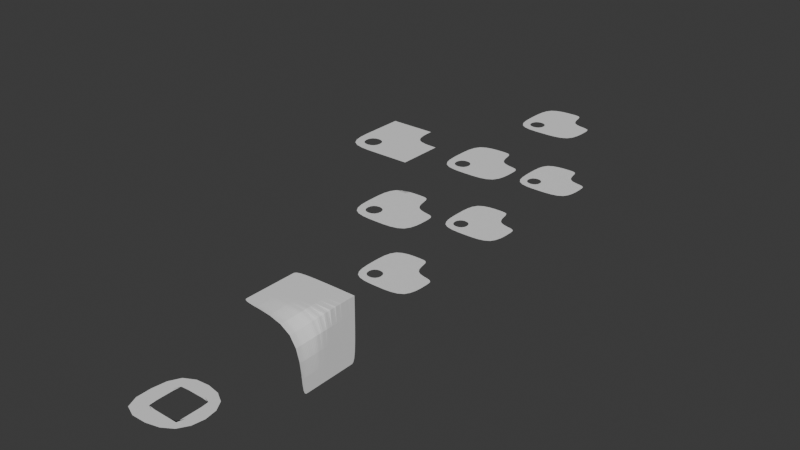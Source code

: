 # Source: usd_mesh_subd.blend  (saved by Blender 4.3.16; exported with 4.5.12 LTS)
import bpy
from mathutils import Matrix  # noqa: F401  (used for matrix-valued properties, if any)

bpy.ops.wm.read_factory_settings(use_empty=True)
scene = bpy.context.scene
scene.name = 'Scene'

# ---- collections
col_collection = bpy.data.collections.new('Collection'); scene.collection.children.link(col_collection)

# ---- world
world_world = bpy.data.worlds.new('World'); scene.world = world_world
world_world.use_nodes = True; world_world.node_tree.nodes.clear()
_N = world_world.node_tree.nodes; _L = world_world.node_tree.links
n0 = _N.new('ShaderNodeOutputWorld'); n0.name = 'World Output'; n0.location = (300, 300)
n1 = _N.new('ShaderNodeBackground'); n1.name = 'Background'; n1.location = (10, 300)
n1.inputs[0].default_value = (0.05088, 0.05088, 0.05088, 1.0)
_L.new(n1.outputs[0], n0.inputs[0])
n0.is_active_output = True
world_world.color = (0.05088, 0.05088, 0.05088)
world_world.sun_shadow_jitter_overblur = 0.0

# ---- meshes
me_mesh1 = bpy.data.meshes.new('mesh1')
me_mesh1.from_pydata([(-0.5, -0.5, 0.0), (0.5, -0.5, 0.0), (-0.5, 0.5, 0.0), (-0.5, 0.0, 0.0), (0.0, -0.5, 0.0), (0.5, 0.0, 0.0), (0.125, 0.5, 0.0), (-0.125, -0.125, 0.0), (-0.375, -0.125, 0.0), (-0.375, -0.375, 0.0), (0.125, 0.125, 0.0), (-0.125, -0.375, 0.0), (0.0, 0.0, 0.0), (0.0, 0.5, 0.0), (0.5, 0.125, 0.0)], [], [(3, 12, 13, 2), (4, 1, 5, 12), (9, 8, 3, 0), (11, 9, 0, 4), (7, 11, 4, 12), (8, 7, 12, 3), (10, 6, 13, 12), (14, 10, 12, 5)])
_uv = me_mesh1.uv_layers.new(name='UVMap')
_uv.uv.foreach_set('vector', [0.0, 0.5, 0.5, 0.5, 0.5, 1.0, 0.0, 1.0, 0.5, 0.0, 1.0, 0.0, 1.0, 0.5, 0.5, 0.5, 0.125, 0.125, 0.125, 0.375, 0.0, 0.5, 0.0, 0.0, 0.375, 0.125, 0.125, 0.125, 0.0, 0.0, 0.5, 0.0, 0.375, 0.375, 0.375, 0.125, 0.5, 0.0, 0.5, 0.5, 0.125, 0.375, 0.375, 0.375, 0.5, 0.5, 0.0, 0.5, 0.625, 0.625, 0.625, 1.0, 0.5, 1.0, 0.5, 0.5, 1.0, 0.625, 0.625, 0.625, 0.5, 0.5, 1.0, 0.5])
me_mesh1.update()
me_mesh2 = bpy.data.meshes.new('mesh2')
me_mesh2.from_pydata([(-0.5, -0.5, 0.0), (0.5, -0.5, 0.0), (-0.5, 0.5, 0.0), (-0.5, 0.0, 0.0), (0.0, -0.5, 0.0), (0.5, 0.0, 0.0), (0.125, 0.5, 0.0), (-0.125, -0.125, 0.0), (-0.375, -0.125, 0.0), (-0.375, -0.375, 0.0), (0.125, 0.125, 0.0), (-0.125, -0.375, 0.0), (0.0, 0.0, 0.0), (0.0, 0.5, 0.0), (0.5, 0.125, 0.0)], [], [(3, 12, 13, 2), (4, 1, 5, 12), (9, 8, 3, 0), (11, 9, 0, 4), (7, 11, 4, 12), (8, 7, 12, 3), (10, 6, 13, 12), (14, 10, 12, 5)])
_uv = me_mesh2.uv_layers.new(name='UVMap')
_uv.uv.foreach_set('vector', [0.0, 0.5, 0.5, 0.5, 0.5, 1.0, 0.0, 1.0, 0.5, 0.0, 1.0, 0.0, 1.0, 0.5, 0.5, 0.5, 0.125, 0.125, 0.125, 0.375, 0.0, 0.5, 0.0, 0.0, 0.375, 0.125, 0.125, 0.125, 0.0, 0.0, 0.5, 0.0, 0.375, 0.375, 0.375, 0.125, 0.5, 0.0, 0.5, 0.5, 0.125, 0.375, 0.375, 0.375, 0.5, 0.5, 0.0, 0.5, 0.625, 0.625, 0.625, 1.0, 0.5, 1.0, 0.5, 0.5, 1.0, 0.625, 0.625, 0.625, 0.5, 0.5, 1.0, 0.5])
me_mesh2.update()
me_mesh3 = bpy.data.meshes.new('mesh3')
me_mesh3.from_pydata([(-0.5, -0.5, 0.0), (0.5, -0.5, 0.0), (-0.5, 0.5, 0.0), (-0.5, 0.0, 0.0), (0.0, -0.5, 0.0), (0.5, 0.0, 0.0), (0.125, 0.5, 0.0), (-0.125, -0.125, 0.0), (-0.375, -0.125, 0.0), (-0.375, -0.375, 0.0), (0.125, 0.125, 0.0), (-0.125, -0.375, 0.0), (0.0, 0.0, 0.0), (0.0, 0.5, 0.0), (0.5, 0.125, 0.0)], [], [(3, 12, 13, 2), (4, 1, 5, 12), (9, 8, 3, 0), (11, 9, 0, 4), (7, 11, 4, 12), (8, 7, 12, 3), (10, 6, 13, 12), (14, 10, 12, 5)])
_uv = me_mesh3.uv_layers.new(name='UVMap')
_uv.uv.foreach_set('vector', [0.0, 0.5, 0.5, 0.5, 0.5, 1.0, 0.0, 1.0, 0.5, 0.0, 1.0, 0.0, 1.0, 0.5, 0.5, 0.5, 0.125, 0.125, 0.125, 0.375, 0.0, 0.5, 0.0, 0.0, 0.375, 0.125, 0.125, 0.125, 0.0, 0.0, 0.5, 0.0, 0.375, 0.375, 0.375, 0.125, 0.5, 0.0, 0.5, 0.5, 0.125, 0.375, 0.375, 0.375, 0.5, 0.5, 0.0, 0.5, 0.625, 0.625, 0.625, 1.0, 0.5, 1.0, 0.5, 0.5, 1.0, 0.625, 0.625, 0.625, 0.5, 0.5, 1.0, 0.5])
me_mesh3.update()
me_mesh4 = bpy.data.meshes.new('mesh4')
me_mesh4.from_pydata([(-0.5, -0.5, 0.0), (0.5, -0.5, 0.0), (-0.5, 0.5, 0.0), (-0.5, 0.0, 0.0), (0.0, -0.5, 0.0), (0.5, 0.0, 0.0), (0.125, 0.5, 0.0), (-0.125, -0.125, 0.0), (-0.375, -0.125, 0.0), (-0.375, -0.375, 0.0), (0.125, 0.125, 0.0), (-0.125, -0.375, 0.0), (0.0, 0.0, 0.0), (0.0, 0.5, 0.0), (0.5, 0.125, 0.0)], [], [(3, 12, 13, 2), (4, 1, 5, 12), (9, 8, 3, 0), (11, 9, 0, 4), (7, 11, 4, 12), (8, 7, 12, 3), (10, 6, 13, 12), (14, 10, 12, 5)])
_uv = me_mesh4.uv_layers.new(name='UVMap')
_uv.uv.foreach_set('vector', [0.0, 0.5, 0.5, 0.5, 0.5, 1.0, 0.0, 1.0, 0.5, 0.0, 1.0, 0.0, 1.0, 0.5, 0.5, 0.5, 0.125, 0.125, 0.125, 0.375, 0.0, 0.5, 0.0, 0.0, 0.375, 0.125, 0.125, 0.125, 0.0, 0.0, 0.5, 0.0, 0.375, 0.375, 0.375, 0.125, 0.5, 0.0, 0.5, 0.5, 0.125, 0.375, 0.375, 0.375, 0.5, 0.5, 0.0, 0.5, 0.625, 0.625, 0.625, 1.0, 0.5, 1.0, 0.5, 0.5, 1.0, 0.625, 0.625, 0.625, 0.5, 0.5, 1.0, 0.5])
me_mesh4.update()
me_mesh5 = bpy.data.meshes.new('mesh5')
me_mesh5.from_pydata([(-0.5, -0.5, 0.0), (0.5, -0.5, 0.0), (-0.5, 0.5, 0.0), (-0.5, 0.0, 0.0), (0.0, -0.5, 0.0), (0.5, 0.0, 0.0), (0.125, 0.5, 0.0), (-0.125, -0.125, 0.0), (-0.375, -0.125, 0.0), (-0.375, -0.375, 0.0), (0.125, 0.125, 0.0), (-0.125, -0.375, 0.0), (0.0, 0.0, 0.0), (0.0, 0.5, 0.0), (0.5, 0.125, 0.0)], [], [(3, 12, 13, 2), (4, 1, 5, 12), (9, 8, 3, 0), (11, 9, 0, 4), (7, 11, 4, 12), (8, 7, 12, 3), (10, 6, 13, 12), (14, 10, 12, 5)])
_uv = me_mesh5.uv_layers.new(name='UVMap')
_uv.uv.foreach_set('vector', [0.0, 0.5, 0.5, 0.5, 0.5, 1.0, 0.0, 1.0, 0.5, 0.0, 1.0, 0.0, 1.0, 0.5, 0.5, 0.5, 0.125, 0.125, 0.125, 0.375, 0.0, 0.5, 0.0, 0.0, 0.375, 0.125, 0.125, 0.125, 0.0, 0.0, 0.5, 0.0, 0.375, 0.375, 0.375, 0.125, 0.5, 0.0, 0.5, 0.5, 0.125, 0.375, 0.375, 0.375, 0.5, 0.5, 0.0, 0.5, 0.625, 0.625, 0.625, 1.0, 0.5, 1.0, 0.5, 0.5, 1.0, 0.625, 0.625, 0.625, 0.5, 0.5, 1.0, 0.5])
me_mesh5.update()
me_mesh6 = bpy.data.meshes.new('mesh6')
me_mesh6.from_pydata([(-0.5, -0.5, 0.0), (0.5, -0.5, 0.0), (-0.5, 0.5, 0.0), (-0.5, 0.0, 0.0), (0.0, -0.5, 0.0), (0.5, 0.0, 0.0), (0.125, 0.5, 0.0), (-0.125, -0.125, 0.0), (-0.375, -0.125, 0.0), (-0.375, -0.375, 0.0), (0.125, 0.125, 0.0), (-0.125, -0.375, 0.0), (0.0, 0.0, 0.0), (0.0, 0.5, 0.0), (0.5, 0.125, 0.0)], [], [(3, 12, 13, 2), (4, 1, 5, 12), (9, 8, 3, 0), (11, 9, 0, 4), (7, 11, 4, 12), (8, 7, 12, 3), (10, 6, 13, 12), (14, 10, 12, 5)])
_uv = me_mesh6.uv_layers.new(name='UVMap')
_uv.uv.foreach_set('vector', [0.0, 0.5, 0.5, 0.5, 0.5, 1.0, 0.0, 1.0, 0.5, 0.0, 1.0, 0.0, 1.0, 0.5, 0.5, 0.5, 0.125, 0.125, 0.125, 0.375, 0.0, 0.5, 0.0, 0.0, 0.375, 0.125, 0.125, 0.125, 0.0, 0.0, 0.5, 0.0, 0.375, 0.375, 0.375, 0.125, 0.5, 0.0, 0.5, 0.5, 0.125, 0.375, 0.375, 0.375, 0.5, 0.5, 0.0, 0.5, 0.625, 0.625, 0.625, 1.0, 0.5, 1.0, 0.5, 0.5, 1.0, 0.625, 0.625, 0.625, 0.5, 0.5, 1.0, 0.5])
me_mesh6.update()
me_mesh7 = bpy.data.meshes.new('mesh7')
me_mesh7.from_pydata([(-0.5, -0.5, 0.0), (0.5, -0.5, 0.0), (-0.5, 0.5, 0.0), (-0.5, 0.0, 0.0), (0.0, -0.5, 0.0), (0.5, 0.0, 0.0), (0.125, 0.5, 0.0), (-0.125, -0.125, 0.0), (-0.375, -0.125, 0.0), (-0.375, -0.375, 0.0), (0.125, 0.125, 0.0), (-0.125, -0.375, 0.0), (0.0, 0.0, 0.0), (0.0, 0.5, 0.0), (0.5, 0.125, 0.0)], [], [(3, 12, 13, 2), (4, 1, 5, 12), (9, 8, 3, 0), (11, 9, 0, 4), (7, 11, 4, 12), (8, 7, 12, 3), (10, 6, 13, 12), (14, 10, 12, 5)])
_uv = me_mesh7.uv_layers.new(name='UVMap')
_uv.uv.foreach_set('vector', [0.0, 0.5, 0.5, 0.5, 0.5, 1.0, 0.0, 1.0, 0.5, 0.0, 1.0, 0.0, 1.0, 0.5, 0.5, 0.5, 0.125, 0.125, 0.125, 0.375, 0.0, 0.5, 0.0, 0.0, 0.375, 0.125, 0.125, 0.125, 0.0, 0.0, 0.5, 0.0, 0.375, 0.375, 0.375, 0.125, 0.5, 0.0, 0.5, 0.5, 0.125, 0.375, 0.375, 0.375, 0.5, 0.5, 0.0, 0.5, 0.625, 0.625, 0.625, 1.0, 0.5, 1.0, 0.5, 0.5, 1.0, 0.625, 0.625, 0.625, 0.5, 0.5, 1.0, 0.5])
me_mesh7.update()
me_crease_verts = bpy.data.meshes.new('crease_verts')
me_crease_verts.from_pydata([(-0.5, -0.5, 0.0), (0.5, -0.5, 0.0), (-0.5, 0.5, 0.0), (0.5, 0.5, 0.0), (-0.25, 0.25, 0.0), (-0.25, -0.25, 0.0), (0.25, -0.25, 0.0), (0.25, 0.25, 0.0)], [], [(5, 4, 2, 0), (6, 5, 0, 1), (7, 6, 1, 3), (4, 7, 3, 2)])
me_crease_verts.attributes.new('crease_vert', 'FLOAT', 'POINT').data.foreach_set('value', [0.3, 0.0, 0.2, 0.1, 0.8, 0.7, 1.0, 0.9])
_uv = me_crease_verts.uv_layers.new(name='UVMap')
_uv.uv.foreach_set('vector', [0.25, 0.25, 0.25, 0.75, 0.0, 1.0, 0.0, 0.0, 0.75, 0.25, 0.25, 0.25, 0.0, 0.0, 1.0, 0.0, 0.75, 0.75, 0.75, 0.25, 1.0, 0.0, 1.0, 1.0, 0.25, 0.75, 0.75, 0.75, 1.0, 1.0, 0.0, 1.0])
me_crease_verts.update()
me_crease_edge = bpy.data.meshes.new('crease_edge')
me_crease_edge.from_pydata([(-0.5, -0.5, 0.5), (-0.5, 0.5, 0.5), (0.5, -0.5, -0.5), (0.5, -0.5, 0.5), (0.5, 0.5, -0.5), (0.5, 0.5, 0.5), (-0.5, -0.4091, 0.5), (-0.5, -0.3182, 0.5), (-0.5, -0.2273, 0.5), (-0.5, -0.1364, 0.5), (-0.5, -0.04545, 0.5), (-0.5, 0.04545, 0.5), (-0.5, 0.1364, 0.5), (-0.5, 0.2273, 0.5), (-0.5, 0.3182, 0.5), (-0.5, 0.4091, 0.5), (0.5, -0.4091, -0.5), (0.5, -0.3182, -0.5), (0.5, -0.2273, -0.5), (0.5, -0.1364, -0.5), (0.5, -0.04545, -0.5), (0.5, 0.04545, -0.5), (0.5, 0.1364, -0.5), (0.5, 0.2273, -0.5), (0.5, 0.3182, -0.5), (0.5, 0.4091, -0.5), (0.5, 0.4091, 0.5), (0.5, 0.3182, 0.5), (0.5, 0.2273, 0.5), (0.5, 0.1364, 0.5), (0.5, 0.04545, 0.5), (0.5, -0.04545, 0.5), (0.5, -0.1364, 0.5), (0.5, -0.2273, 0.5), (0.5, -0.3182, 0.5), (0.5, -0.4091, 0.5)], [], [(16, 35, 3, 2), (35, 6, 0, 3), (5, 1, 15, 26), (26, 15, 14, 27), (27, 14, 13, 28), (28, 13, 12, 29), (29, 12, 11, 30), (30, 11, 10, 31), (31, 10, 9, 32), (32, 9, 8, 33), (33, 8, 7, 34), (34, 7, 6, 35), (4, 5, 26, 25), (25, 26, 27, 24), (24, 27, 28, 23), (23, 28, 29, 22), (22, 29, 30, 21), (21, 30, 31, 20), (20, 31, 32, 19), (19, 32, 33, 18), (18, 33, 34, 17), (17, 34, 35, 16)])
_k = {(5, 26): 1.0, (26, 27): 0.9, (27, 28): 0.8, (28, 29): 0.7, (29, 30): 0.6, (30, 31): 0.5, (31, 32): 0.4, (32, 33): 0.3, (33, 34): 0.2, (34, 35): 0.1}
me_crease_edge.attributes.new('crease_edge', 'FLOAT', 'EDGE').data.foreach_set('value', [_k.get((min(e.vertices), max(e.vertices)), 0.0) for e in me_crease_edge.edges])
_uv = me_crease_edge.uv_layers.new(name='UVMap')
_uv.uv.foreach_set('vector', [0.375, 0.7273, 0.625, 0.7273, 0.625, 0.75, 0.375, 0.75, 0.625, 0.7273, 0.875, 0.7273, 0.875, 0.75, 0.625, 0.75, 0.625, 0.5, 0.875, 0.5, 0.875, 0.5227, 0.625, 0.5227, 0.625, 0.5227, 0.875, 0.5227, 0.875, 0.5455, 0.625, 0.5455, 0.625, 0.5455, 0.875, 0.5455, 0.875, 0.5682, 0.625, 0.5682, 0.625, 0.5682, 0.875, 0.5682, 0.875, 0.5909, 0.625, 0.5909, 0.625, 0.5909, 0.875, 0.5909, 0.875, 0.6136, 0.625, 0.6136, 0.625, 0.6136, 0.875, 0.6136, 0.875, 0.6364, 0.625, 0.6364, 0.625, 0.6364, 0.875, 0.6364, 0.875, 0.6591, 0.625, 0.6591, 0.625, 0.6591, 0.875, 0.6591, 0.875, 0.6818, 0.625, 0.6818, 0.625, 0.6818, 0.875, 0.6818, 0.875, 0.7045, 0.625, 0.7045, 0.625, 0.7045, 0.875, 0.7045, 0.875, 0.7273, 0.625, 0.7273, 0.375, 0.5, 0.625, 0.5, 0.625, 0.5227, 0.375, 0.5227, 0.375, 0.5227, 0.625, 0.5227, 0.625, 0.5455, 0.375, 0.5455, 0.375, 0.5455, 0.625, 0.5455, 0.625, 0.5682, 0.375, 0.5682, 0.375, 0.5682, 0.625, 0.5682, 0.625, 0.5909, 0.375, 0.5909, 0.375, 0.5909, 0.625, 0.5909, 0.625, 0.6136, 0.375, 0.6136, 0.375, 0.6136, 0.625, 0.6136, 0.625, 0.6364, 0.375, 0.6364, 0.375, 0.6364, 0.625, 0.6364, 0.625, 0.6591, 0.375, 0.6591, 0.375, 0.6591, 0.625, 0.6591, 0.625, 0.6818, 0.375, 0.6818, 0.375, 0.6818, 0.625, 0.6818, 0.625, 0.7045, 0.375, 0.7045, 0.375, 0.7045, 0.625, 0.7045, 0.625, 0.7273, 0.375, 0.7273])
me_crease_edge.update()

# ---- objects
ob_uv_smooth_none_boundary_smooth_all = bpy.data.objects.new('uv_smooth_none_boundary_smooth_all', me_mesh1)
ob_uv_smooth_corners_boundary_smooth_all = bpy.data.objects.new('uv_smooth_corners_boundary_smooth_all', me_mesh2)
ob_uv_smooth_corners_junctions_boundary_smooth_all = bpy.data.objects.new('uv_smooth_corners_junctions_boundary_smooth_all', me_mesh3)
ob_uv_smooth_corners_junctions_concave_boundary_smooth_all = bpy.data.objects.new('uv_smooth_corners_junctions_concave_boundary_smooth_all', me_mesh4)
ob_uv_smooth_boundaries_boundary_smooth_all = bpy.data.objects.new('uv_smooth_boundaries_boundary_smooth_all', me_mesh5)
ob_uv_smooth_all_boundary_smooth_all = bpy.data.objects.new('uv_smooth_all_boundary_smooth_all', me_mesh6)
ob_uv_smooth_boundaries_boundary_smooth_keep = bpy.data.objects.new('uv_smooth_boundaries_boundary_smooth_keep', me_mesh7)
ob_crease_verts = bpy.data.objects.new('crease_verts', me_crease_verts)
ob_crease_edge = bpy.data.objects.new('crease_edge', me_crease_edge)

# ---- transforms, parenting, visibility, modifiers, constraints
ob_uv_smooth_none_boundary_smooth_all.location = (0.0, 0.0, 0.0)
_m = ob_uv_smooth_none_boundary_smooth_all.modifiers.new('Subdivision', 'SUBSURF')
_m.uv_smooth = 'NONE'
_m.levels = 2
ob_uv_smooth_corners_boundary_smooth_all.location = (0.0, 2.0, 0.0)
_m = ob_uv_smooth_corners_boundary_smooth_all.modifiers.new('Subdivision', 'SUBSURF')
_m.uv_smooth = 'PRESERVE_CORNERS'
_m.levels = 2
ob_uv_smooth_corners_junctions_boundary_smooth_all.location = (0.0, 4.0, 0.0)
_m = ob_uv_smooth_corners_junctions_boundary_smooth_all.modifiers.new('Subdivision', 'SUBSURF')
_m.uv_smooth = 'PRESERVE_CORNERS_AND_JUNCTIONS'
_m.levels = 2
ob_uv_smooth_corners_junctions_concave_boundary_smooth_all.location = (0.0, 0.0, 1.0)
_m = ob_uv_smooth_corners_junctions_concave_boundary_smooth_all.modifiers.new('Subdivision', 'SUBSURF')
_m.uv_smooth = 'PRESERVE_CORNERS_JUNCTIONS_AND_CONCAVE'
_m.levels = 2
ob_uv_smooth_boundaries_boundary_smooth_all.location = (0.0, 2.0, 1.0)
_m = ob_uv_smooth_boundaries_boundary_smooth_all.modifiers.new('Subdivision', 'SUBSURF')
_m.levels = 2
ob_uv_smooth_all_boundary_smooth_all.location = (0.0, 4.0, 1.0)
_m = ob_uv_smooth_all_boundary_smooth_all.modifiers.new('Subdivision', 'SUBSURF')
_m.uv_smooth = 'SMOOTH_ALL'
_m.levels = 2
ob_uv_smooth_boundaries_boundary_smooth_keep.location = (0.0, 0.0, 2.0)
_m = ob_uv_smooth_boundaries_boundary_smooth_keep.modifiers.new('Subdivision', 'SUBSURF')
_m.boundary_smooth = 'PRESERVE_CORNERS'
_m.levels = 2
ob_crease_verts.location = (0.0, -4.0, 0.0)
_m = ob_crease_verts.modifiers.new('Subdivision', 'SUBSURF')
_m.levels = 2
ob_crease_edge.location = (0.0, -2.0, 0.0)
_m = ob_crease_edge.modifiers.new('Subdivision', 'SUBSURF')
_m.quality = 7
_m.levels = 2

# ---- collection membership
col_collection.objects.link(ob_uv_smooth_none_boundary_smooth_all)
col_collection.objects.link(ob_uv_smooth_corners_boundary_smooth_all)
col_collection.objects.link(ob_uv_smooth_corners_junctions_boundary_smooth_all)
col_collection.objects.link(ob_uv_smooth_corners_junctions_concave_boundary_smooth_all)
col_collection.objects.link(ob_uv_smooth_boundaries_boundary_smooth_all)
col_collection.objects.link(ob_uv_smooth_all_boundary_smooth_all)
col_collection.objects.link(ob_uv_smooth_boundaries_boundary_smooth_keep)
col_collection.objects.link(ob_crease_verts)
col_collection.objects.link(ob_crease_edge)

# ---- scene / render settings (as saved in the file)
scene.frame_start = 1; scene.frame_end = 250; scene.frame_set(1)
scene.render.engine = 'CYCLES'
scene.render.preview_pixel_size = '1'
scene.render.use_high_quality_normals = True
scene.cycles.blur_glossy = 0.1
scene.cycles.max_bounces = 180
scene.cycles.diffuse_bounces = 10
scene.cycles.glossy_bounces = 100
scene.cycles.transmission_bounces = 36
scene.cycles.volume_bounces = 2
scene.cycles.transparent_max_bounces = 19
scene.cycles.sample_clamp_indirect = 0.0
scene.eevee.volumetric_tile_size = '2'
scene.eevee.use_volumetric_shadows = True
scene.eevee.gtao_quality = 1.0
scene.eevee.fast_gi_quality = 1.0
scene.eevee.fast_gi_resolution = '1'
scene.eevee.shadow_pool_size = '1024'
scene.eevee.ray_tracing_options.resolution_scale = '1'
scene.eevee.ray_tracing_options.screen_trace_quality = 1.0
scene.eevee.use_raytracing = True
bpy.context.view_layer.update()

# ---- added for rendering (the .blend has no active camera and no usable light): camera, sun
cam_auto = bpy.data.cameras.new('AutoCamera')
cam_auto.lens = 50.0
cam_auto.sensor_width = 36.0
cam_auto.clip_end = 1000.0
ob_auto_camera = bpy.data.objects.new('AutoCamera', cam_auto)
scene.collection.objects.link(ob_auto_camera)
ob_auto_camera.location = (8.6917, -10.43, 7.70336)
ob_auto_camera.rotation_euler = (1.09748, -7.21219e-08, 0.694738)
scene.camera = ob_auto_camera
light_auto_sun = bpy.data.lights.new('AutoSun', 'SUN')
light_auto_sun.energy = 3.0
light_auto_sun.angle = 0.0523599
ob_auto_sun = bpy.data.objects.new('AutoSun', light_auto_sun)
scene.collection.objects.link(ob_auto_sun)
ob_auto_sun.rotation_euler = (0.872665, 0.174533, 0.523599)
bpy.context.view_layer.update()
